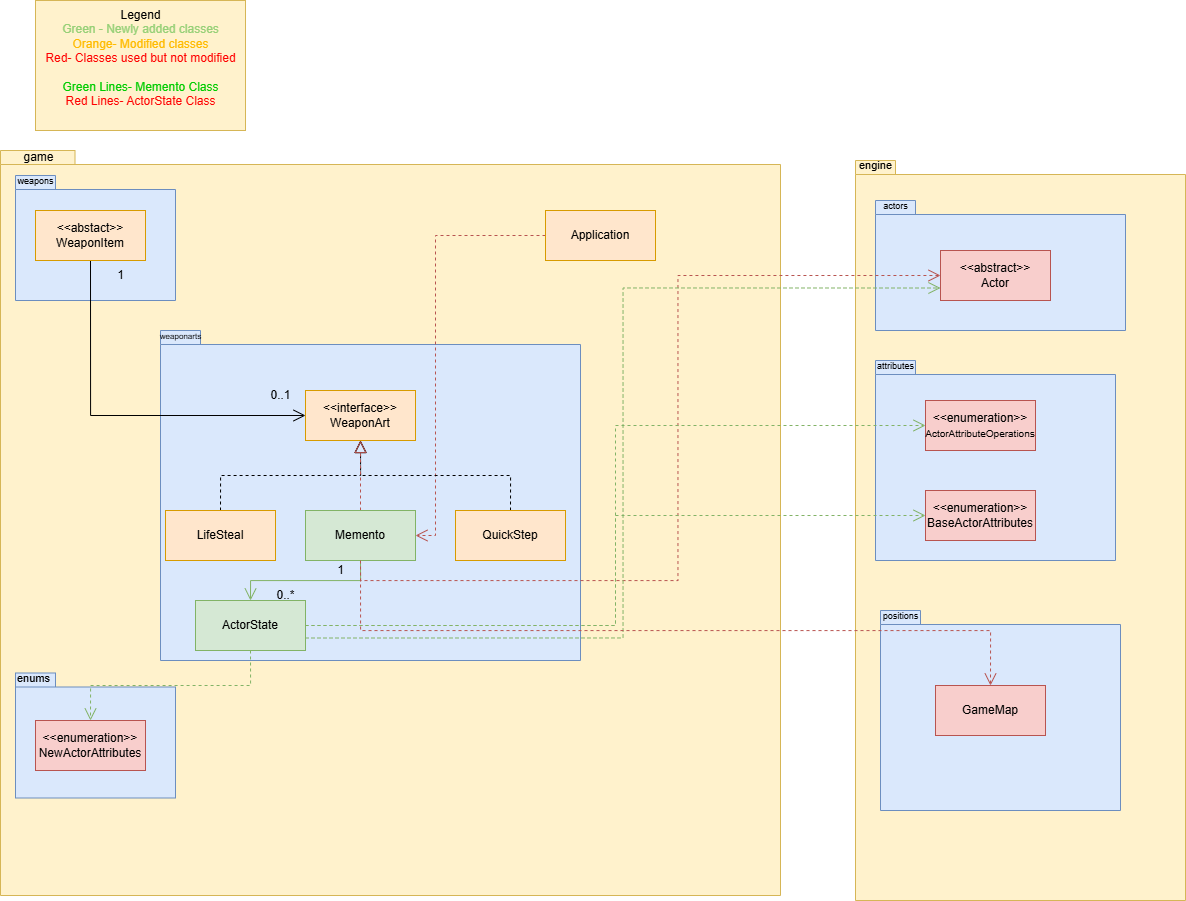

The diagram above was exported from draw.io. Its source (the exported page's mxGraphModel, read from the mxfile embedded in the PNG):
<mxGraphModel dx="1566" dy="1069" grid="1" gridSize="10" guides="1" tooltips="1" connect="1" arrows="1" fold="1" page="1" pageScale="1" pageWidth="827" pageHeight="1169" math="0" shadow="0">
  <root>
    <mxCell id="0" />
    <mxCell id="1" parent="0" />
    <mxCell id="a0AfG7ztiSM9BrijjqH6-57" value="" style="whiteSpace=wrap;html=1;fillColor=#fff2cc;strokeColor=#d6b656;" parent="1" vertex="1">
      <mxGeometry x="70" width="210" height="130" as="geometry" />
    </mxCell>
    <mxCell id="a0AfG7ztiSM9BrijjqH6-13" value="" style="shape=folder;fontStyle=1;spacingTop=10;tabWidth=40;tabHeight=14;tabPosition=left;html=1;whiteSpace=wrap;fillColor=#fff2cc;strokeColor=#d6b656;" parent="1" vertex="1">
      <mxGeometry x="35" y="150" width="780" height="745" as="geometry" />
    </mxCell>
    <mxCell id="a0AfG7ztiSM9BrijjqH6-14" value="" style="shape=folder;fontStyle=1;spacingTop=10;tabWidth=40;tabHeight=14;tabPosition=left;html=1;whiteSpace=wrap;fillColor=#fff2cc;strokeColor=#d6b656;" parent="1" vertex="1">
      <mxGeometry x="890" y="160" width="330" height="740" as="geometry" />
    </mxCell>
    <mxCell id="a0AfG7ztiSM9BrijjqH6-21" value="" style="shape=folder;fontStyle=1;spacingTop=10;tabWidth=40;tabHeight=14;tabPosition=left;html=1;whiteSpace=wrap;fillColor=#dae8fc;strokeColor=#6c8ebf;" parent="1" vertex="1">
      <mxGeometry x="910" y="200" width="250" height="130" as="geometry" />
    </mxCell>
    <mxCell id="a0AfG7ztiSM9BrijjqH6-23" value="" style="shape=folder;fontStyle=1;spacingTop=10;tabWidth=40;tabHeight=14;tabPosition=left;html=1;whiteSpace=wrap;fillColor=#dae8fc;strokeColor=#6c8ebf;" parent="1" vertex="1">
      <mxGeometry x="50" y="175" width="160" height="125" as="geometry" />
    </mxCell>
    <mxCell id="a0AfG7ztiSM9BrijjqH6-16" value="" style="shape=folder;fontStyle=1;spacingTop=10;tabWidth=40;tabHeight=14;tabPosition=left;html=1;whiteSpace=wrap;fillColor=#dae8fc;strokeColor=#6c8ebf;" parent="1" vertex="1">
      <mxGeometry x="910" y="360" width="240" height="200" as="geometry" />
    </mxCell>
    <mxCell id="a0AfG7ztiSM9BrijjqH6-1" value="&amp;lt;&amp;lt;abstract&amp;gt;&amp;gt;&lt;br&gt;Actor" style="html=1;whiteSpace=wrap;fillColor=#f8cecc;strokeColor=#b85450;" parent="1" vertex="1">
      <mxGeometry x="975" y="250" width="110" height="50" as="geometry" />
    </mxCell>
    <mxCell id="a0AfG7ztiSM9BrijjqH6-9" value="&lt;font style=&quot;font-size: 12px;&quot;&gt;&amp;lt;&amp;lt;enumeration&amp;gt;&amp;gt;&lt;/font&gt;&lt;br style=&quot;font-size: 9px;&quot;&gt;BaseActorAttributes" style="html=1;whiteSpace=wrap;fillColor=#f8cecc;strokeColor=#b85450;" parent="1" vertex="1">
      <mxGeometry x="960" y="490" width="110" height="50" as="geometry" />
    </mxCell>
    <mxCell id="a0AfG7ztiSM9BrijjqH6-11" value="&lt;font style=&quot;&quot;&gt;&lt;font style=&quot;font-size: 12px;&quot;&gt;&amp;lt;&amp;lt;enumeration&amp;gt;&amp;gt;&lt;/font&gt;&lt;br&gt;&lt;font size=&quot;1&quot;&gt;ActorAttributeOperations&lt;/font&gt;&lt;/font&gt;" style="html=1;whiteSpace=wrap;fillColor=#f8cecc;strokeColor=#b85450;" parent="1" vertex="1">
      <mxGeometry x="960" y="400" width="110" height="50" as="geometry" />
    </mxCell>
    <mxCell id="a0AfG7ztiSM9BrijjqH6-17" value="&lt;font style=&quot;font-size: 9px;&quot;&gt;attributes&lt;/font&gt;" style="text;html=1;align=center;verticalAlign=middle;resizable=0;points=[];autosize=1;strokeColor=none;fillColor=none;" parent="1" vertex="1">
      <mxGeometry x="900" y="350" width="60" height="30" as="geometry" />
    </mxCell>
    <mxCell id="a0AfG7ztiSM9BrijjqH6-19" value="&lt;span style=&quot;font-size: 11px;&quot;&gt;engine&lt;/span&gt;" style="text;html=1;align=center;verticalAlign=middle;resizable=0;points=[];autosize=1;strokeColor=none;fillColor=none;" parent="1" vertex="1">
      <mxGeometry x="880" y="150" width="60" height="30" as="geometry" />
    </mxCell>
    <mxCell id="a0AfG7ztiSM9BrijjqH6-20" value="game" style="text;html=1;align=center;verticalAlign=middle;resizable=0;points=[];autosize=1;strokeColor=none;fillColor=none;" parent="1" vertex="1">
      <mxGeometry x="48" y="142" width="50" height="30" as="geometry" />
    </mxCell>
    <mxCell id="a0AfG7ztiSM9BrijjqH6-24" value="" style="shape=folder;fontStyle=1;spacingTop=10;tabWidth=40;tabHeight=14;tabPosition=left;html=1;whiteSpace=wrap;fillColor=#dae8fc;strokeColor=#6c8ebf;" parent="1" vertex="1">
      <mxGeometry x="195" y="330" width="420" height="330" as="geometry" />
    </mxCell>
    <mxCell id="a0AfG7ztiSM9BrijjqH6-22" value="&lt;font style=&quot;font-size: 9px;&quot;&gt;actors&lt;/font&gt;" style="text;html=1;align=center;verticalAlign=middle;resizable=0;points=[];autosize=1;strokeColor=none;fillColor=none;" parent="1" vertex="1">
      <mxGeometry x="905" y="190" width="50" height="30" as="geometry" />
    </mxCell>
    <mxCell id="a0AfG7ztiSM9BrijjqH6-34" style="edgeStyle=orthogonalEdgeStyle;rounded=0;orthogonalLoop=1;jettySize=auto;html=1;exitX=0.5;exitY=1;exitDx=0;exitDy=0;entryX=0;entryY=0.5;entryDx=0;entryDy=0;endSize=10;endArrow=open;endFill=0;" parent="1" source="a0AfG7ztiSM9BrijjqH6-2" target="a0AfG7ztiSM9BrijjqH6-3" edge="1">
      <mxGeometry relative="1" as="geometry" />
    </mxCell>
    <mxCell id="a0AfG7ztiSM9BrijjqH6-2" value="&amp;lt;&amp;lt;abstact&amp;gt;&amp;gt;&lt;br&gt;WeaponItem" style="html=1;whiteSpace=wrap;fillColor=#ffe6cc;strokeColor=#d79b00;" parent="1" vertex="1">
      <mxGeometry x="70" y="210" width="110" height="50" as="geometry" />
    </mxCell>
    <mxCell id="a0AfG7ztiSM9BrijjqH6-33" style="edgeStyle=orthogonalEdgeStyle;rounded=0;orthogonalLoop=1;jettySize=auto;html=1;exitX=0;exitY=0.5;exitDx=0;exitDy=0;entryX=1;entryY=0.5;entryDx=0;entryDy=0;endArrow=open;endFill=0;dashed=1;endSize=10;fillColor=#f8cecc;strokeColor=#b85450;" parent="1" source="a0AfG7ztiSM9BrijjqH6-5" target="a0AfG7ztiSM9BrijjqH6-7" edge="1">
      <mxGeometry relative="1" as="geometry">
        <Array as="points">
          <mxPoint x="470" y="235" />
          <mxPoint x="470" y="535" />
        </Array>
      </mxGeometry>
    </mxCell>
    <mxCell id="a0AfG7ztiSM9BrijjqH6-5" value="Application" style="html=1;whiteSpace=wrap;fillColor=#ffe6cc;strokeColor=#d79b00;" parent="1" vertex="1">
      <mxGeometry x="580" y="210" width="110" height="50" as="geometry" />
    </mxCell>
    <mxCell id="a0AfG7ztiSM9BrijjqH6-28" style="edgeStyle=orthogonalEdgeStyle;rounded=0;orthogonalLoop=1;jettySize=auto;html=1;exitX=0.5;exitY=0;exitDx=0;exitDy=0;entryX=0.5;entryY=1;entryDx=0;entryDy=0;endSize=10;endArrow=block;endFill=0;dashed=1;" parent="1" source="a0AfG7ztiSM9BrijjqH6-6" target="a0AfG7ztiSM9BrijjqH6-3" edge="1">
      <mxGeometry relative="1" as="geometry" />
    </mxCell>
    <mxCell id="a0AfG7ztiSM9BrijjqH6-6" value="QuickStep" style="html=1;whiteSpace=wrap;fillColor=#ffe6cc;strokeColor=#d79b00;" parent="1" vertex="1">
      <mxGeometry x="490" y="510" width="110" height="50" as="geometry" />
    </mxCell>
    <mxCell id="a0AfG7ztiSM9BrijjqH6-27" style="edgeStyle=orthogonalEdgeStyle;rounded=0;orthogonalLoop=1;jettySize=auto;html=1;exitX=0.5;exitY=0;exitDx=0;exitDy=0;entryX=0.5;entryY=1;entryDx=0;entryDy=0;endSize=10;endArrow=block;endFill=0;dashed=1;" parent="1" source="a0AfG7ztiSM9BrijjqH6-8" target="a0AfG7ztiSM9BrijjqH6-3" edge="1">
      <mxGeometry relative="1" as="geometry" />
    </mxCell>
    <mxCell id="a0AfG7ztiSM9BrijjqH6-8" value="LifeSteal" style="html=1;whiteSpace=wrap;fillColor=#ffe6cc;strokeColor=#d79b00;" parent="1" vertex="1">
      <mxGeometry x="200" y="510" width="110" height="50" as="geometry" />
    </mxCell>
    <mxCell id="a0AfG7ztiSM9BrijjqH6-26" style="edgeStyle=orthogonalEdgeStyle;rounded=0;orthogonalLoop=1;jettySize=auto;html=1;exitX=0.5;exitY=0;exitDx=0;exitDy=0;endSize=10;endArrow=block;endFill=0;dashed=1;fillColor=#f8cecc;strokeColor=#b85450;" parent="1" source="a0AfG7ztiSM9BrijjqH6-7" target="a0AfG7ztiSM9BrijjqH6-3" edge="1">
      <mxGeometry relative="1" as="geometry" />
    </mxCell>
    <mxCell id="a0AfG7ztiSM9BrijjqH6-29" style="edgeStyle=orthogonalEdgeStyle;rounded=0;orthogonalLoop=1;jettySize=auto;html=1;exitX=0.5;exitY=1;exitDx=0;exitDy=0;entryX=0;entryY=0.5;entryDx=0;entryDy=0;dashed=1;endArrow=open;endFill=0;endSize=10;fillColor=#f8cecc;strokeColor=#b85450;" parent="1" source="a0AfG7ztiSM9BrijjqH6-7" target="a0AfG7ztiSM9BrijjqH6-1" edge="1">
      <mxGeometry relative="1" as="geometry" />
    </mxCell>
    <mxCell id="a0AfG7ztiSM9BrijjqH6-7" value="Memento" style="html=1;whiteSpace=wrap;fillColor=#d5e8d4;strokeColor=#82b366;" parent="1" vertex="1">
      <mxGeometry x="340" y="510" width="110" height="50" as="geometry" />
    </mxCell>
    <mxCell id="a0AfG7ztiSM9BrijjqH6-3" value="&lt;div&gt;&amp;lt;&amp;lt;interface&amp;gt;&amp;gt;&lt;/div&gt;WeaponArt" style="html=1;whiteSpace=wrap;fillColor=#ffe6cc;strokeColor=#d79b00;" parent="1" vertex="1">
      <mxGeometry x="340" y="390" width="110" height="50" as="geometry" />
    </mxCell>
    <mxCell id="a0AfG7ztiSM9BrijjqH6-39" value="" style="shape=folder;fontStyle=1;spacingTop=10;tabWidth=40;tabHeight=14;tabPosition=left;html=1;whiteSpace=wrap;fillColor=#dae8fc;strokeColor=#6c8ebf;" parent="1" vertex="1">
      <mxGeometry x="50" y="672.5" width="160" height="125" as="geometry" />
    </mxCell>
    <mxCell id="a0AfG7ztiSM9BrijjqH6-37" value="&lt;font style=&quot;font-size: 9px;&quot;&gt;weapons&lt;/font&gt;" style="text;html=1;align=center;verticalAlign=middle;resizable=0;points=[];autosize=1;strokeColor=none;fillColor=none;" parent="1" vertex="1">
      <mxGeometry x="40" y="165" width="60" height="30" as="geometry" />
    </mxCell>
    <mxCell id="a0AfG7ztiSM9BrijjqH6-12" value="&lt;font style=&quot;font-size: 12px;&quot;&gt;&amp;lt;&amp;lt;enumeration&amp;gt;&amp;gt;&lt;/font&gt;&lt;br&gt;NewActorAttributes" style="html=1;whiteSpace=wrap;fillColor=#f8cecc;strokeColor=#b85450;" parent="1" vertex="1">
      <mxGeometry x="70" y="720" width="110" height="50" as="geometry" />
    </mxCell>
    <mxCell id="a0AfG7ztiSM9BrijjqH6-35" style="edgeStyle=orthogonalEdgeStyle;rounded=0;orthogonalLoop=1;jettySize=auto;html=1;entryX=0.5;entryY=0;entryDx=0;entryDy=0;dashed=1;endSize=10;endArrow=open;endFill=0;exitX=0.5;exitY=1;exitDx=0;exitDy=0;fillColor=#d5e8d4;strokeColor=#82b366;" parent="1" source="a0AfG7ztiSM9BrijjqH6-4" target="a0AfG7ztiSM9BrijjqH6-12" edge="1">
      <mxGeometry relative="1" as="geometry" />
    </mxCell>
    <mxCell id="a0AfG7ztiSM9BrijjqH6-40" value="&lt;font style=&quot;font-size: 11px;&quot;&gt;enums&lt;/font&gt;" style="text;html=1;align=center;verticalAlign=middle;resizable=0;points=[];autosize=1;strokeColor=none;fillColor=none;" parent="1" vertex="1">
      <mxGeometry x="38" y="663" width="60" height="30" as="geometry" />
    </mxCell>
    <mxCell id="5nj6UqmW4RE0yuBSVljO-1" style="edgeStyle=orthogonalEdgeStyle;rounded=0;orthogonalLoop=1;jettySize=auto;html=1;exitX=1;exitY=0.5;exitDx=0;exitDy=0;entryX=0;entryY=0.5;entryDx=0;entryDy=0;endSize=10;dashed=1;endArrow=open;endFill=0;fillColor=#d5e8d4;strokeColor=#82b366;" edge="1" parent="1" source="a0AfG7ztiSM9BrijjqH6-4" target="a0AfG7ztiSM9BrijjqH6-11">
      <mxGeometry relative="1" as="geometry" />
    </mxCell>
    <mxCell id="5nj6UqmW4RE0yuBSVljO-2" style="edgeStyle=orthogonalEdgeStyle;rounded=0;orthogonalLoop=1;jettySize=auto;html=1;exitX=1;exitY=0.5;exitDx=0;exitDy=0;entryX=0;entryY=0.5;entryDx=0;entryDy=0;dashed=1;endArrow=open;endFill=0;endSize=10;fillColor=#d5e8d4;strokeColor=#82b366;" edge="1" parent="1" source="a0AfG7ztiSM9BrijjqH6-4" target="a0AfG7ztiSM9BrijjqH6-9">
      <mxGeometry relative="1" as="geometry" />
    </mxCell>
    <mxCell id="5nj6UqmW4RE0yuBSVljO-3" style="edgeStyle=orthogonalEdgeStyle;rounded=0;orthogonalLoop=1;jettySize=auto;html=1;exitX=1;exitY=0.75;exitDx=0;exitDy=0;entryX=0;entryY=0.75;entryDx=0;entryDy=0;dashed=1;endArrow=open;endFill=0;endSize=10;fillColor=#d5e8d4;strokeColor=#82b366;" edge="1" parent="1" source="a0AfG7ztiSM9BrijjqH6-4" target="a0AfG7ztiSM9BrijjqH6-1">
      <mxGeometry relative="1" as="geometry" />
    </mxCell>
    <mxCell id="a0AfG7ztiSM9BrijjqH6-4" value="ActorState" style="html=1;whiteSpace=wrap;fillColor=#d5e8d4;strokeColor=#82b366;" parent="1" vertex="1">
      <mxGeometry x="230" y="600" width="110" height="50" as="geometry" />
    </mxCell>
    <mxCell id="a0AfG7ztiSM9BrijjqH6-38" style="edgeStyle=orthogonalEdgeStyle;rounded=0;orthogonalLoop=1;jettySize=auto;html=1;exitX=0.5;exitY=1;exitDx=0;exitDy=0;entryX=0.5;entryY=0;entryDx=0;entryDy=0;endArrow=open;endFill=0;endSize=10;fillColor=#d5e8d4;strokeColor=#82b366;" parent="1" source="a0AfG7ztiSM9BrijjqH6-7" target="a0AfG7ztiSM9BrijjqH6-4" edge="1">
      <mxGeometry relative="1" as="geometry" />
    </mxCell>
    <mxCell id="a0AfG7ztiSM9BrijjqH6-46" value="&lt;span style=&quot;font-size: 8px;&quot;&gt;weaponarts&lt;/span&gt;" style="text;html=1;align=center;verticalAlign=middle;resizable=0;points=[];autosize=1;strokeColor=none;fillColor=none;" parent="1" vertex="1">
      <mxGeometry x="185" y="320" width="60" height="30" as="geometry" />
    </mxCell>
    <mxCell id="a0AfG7ztiSM9BrijjqH6-47" value="" style="shape=folder;fontStyle=1;spacingTop=10;tabWidth=40;tabHeight=14;tabPosition=left;html=1;whiteSpace=wrap;fillColor=#dae8fc;strokeColor=#6c8ebf;" parent="1" vertex="1">
      <mxGeometry x="915" y="610" width="240" height="200" as="geometry" />
    </mxCell>
    <mxCell id="a0AfG7ztiSM9BrijjqH6-48" value="GameMap" style="html=1;whiteSpace=wrap;fillColor=#f8cecc;strokeColor=#b85450;" parent="1" vertex="1">
      <mxGeometry x="970" y="685" width="110" height="50" as="geometry" />
    </mxCell>
    <mxCell id="a0AfG7ztiSM9BrijjqH6-49" value="&lt;font style=&quot;font-size: 9px;&quot;&gt;positions&lt;/font&gt;" style="text;html=1;align=center;verticalAlign=middle;resizable=0;points=[];autosize=1;strokeColor=none;fillColor=none;" parent="1" vertex="1">
      <mxGeometry x="905" y="600" width="60" height="30" as="geometry" />
    </mxCell>
    <mxCell id="a0AfG7ztiSM9BrijjqH6-51" style="edgeStyle=orthogonalEdgeStyle;rounded=0;orthogonalLoop=1;jettySize=auto;html=1;exitX=0.5;exitY=1;exitDx=0;exitDy=0;entryX=0.5;entryY=0;entryDx=0;entryDy=0;endArrow=open;endFill=0;dashed=1;endSize=10;fillColor=#f8cecc;strokeColor=#b85450;" parent="1" source="a0AfG7ztiSM9BrijjqH6-7" target="a0AfG7ztiSM9BrijjqH6-48" edge="1">
      <mxGeometry relative="1" as="geometry">
        <Array as="points">
          <mxPoint x="395" y="630" />
          <mxPoint x="1025" y="630" />
        </Array>
      </mxGeometry>
    </mxCell>
    <mxCell id="a0AfG7ztiSM9BrijjqH6-52" value="1" style="text;html=1;align=center;verticalAlign=middle;resizable=0;points=[];autosize=1;strokeColor=none;fillColor=none;" parent="1" vertex="1">
      <mxGeometry x="140" y="260" width="30" height="30" as="geometry" />
    </mxCell>
    <mxCell id="a0AfG7ztiSM9BrijjqH6-53" value="0..1" style="text;html=1;align=center;verticalAlign=middle;resizable=0;points=[];autosize=1;strokeColor=none;fillColor=none;" parent="1" vertex="1">
      <mxGeometry x="295" y="380" width="40" height="30" as="geometry" />
    </mxCell>
    <mxCell id="a0AfG7ztiSM9BrijjqH6-54" value="0..*" style="text;html=1;align=center;verticalAlign=middle;resizable=0;points=[];autosize=1;strokeColor=none;fillColor=none;" parent="1" vertex="1">
      <mxGeometry x="300" y="580" width="40" height="30" as="geometry" />
    </mxCell>
    <mxCell id="a0AfG7ztiSM9BrijjqH6-55" value="1" style="text;html=1;align=center;verticalAlign=middle;resizable=0;points=[];autosize=1;strokeColor=none;fillColor=none;" parent="1" vertex="1">
      <mxGeometry x="360" y="555" width="30" height="30" as="geometry" />
    </mxCell>
    <mxCell id="a0AfG7ztiSM9BrijjqH6-56" value="&lt;div&gt;Legend&lt;/div&gt;&lt;font color=&quot;#97d077&quot;&gt;Green - Newly added classes&lt;/font&gt;&lt;div&gt;&lt;font color=&quot;#ffbb00&quot;&gt;Orange- Modified classes&lt;/font&gt;&lt;/div&gt;&lt;div&gt;&lt;font color=&quot;#ff0000&quot;&gt;Red- Classes used but not modified&lt;/font&gt;&lt;/div&gt;&lt;div&gt;&lt;font color=&quot;#ff0000&quot;&gt;&lt;br&gt;&lt;/font&gt;&lt;/div&gt;&lt;div&gt;&lt;font color=&quot;#00cc00&quot;&gt;Green Lines- Memento Class&lt;/font&gt;&lt;/div&gt;&lt;div&gt;&lt;font color=&quot;#ff0000&quot;&gt;Red Lines- ActorState Class&lt;/font&gt;&lt;/div&gt;&lt;div&gt;&lt;font color=&quot;#ff0000&quot;&gt;&lt;br&gt;&lt;/font&gt;&lt;/div&gt;" style="text;html=1;align=center;verticalAlign=middle;resizable=0;points=[];autosize=1;strokeColor=none;fillColor=none;" parent="1" vertex="1">
      <mxGeometry x="70" width="210" height="130" as="geometry" />
    </mxCell>
  </root>
</mxGraphModel>